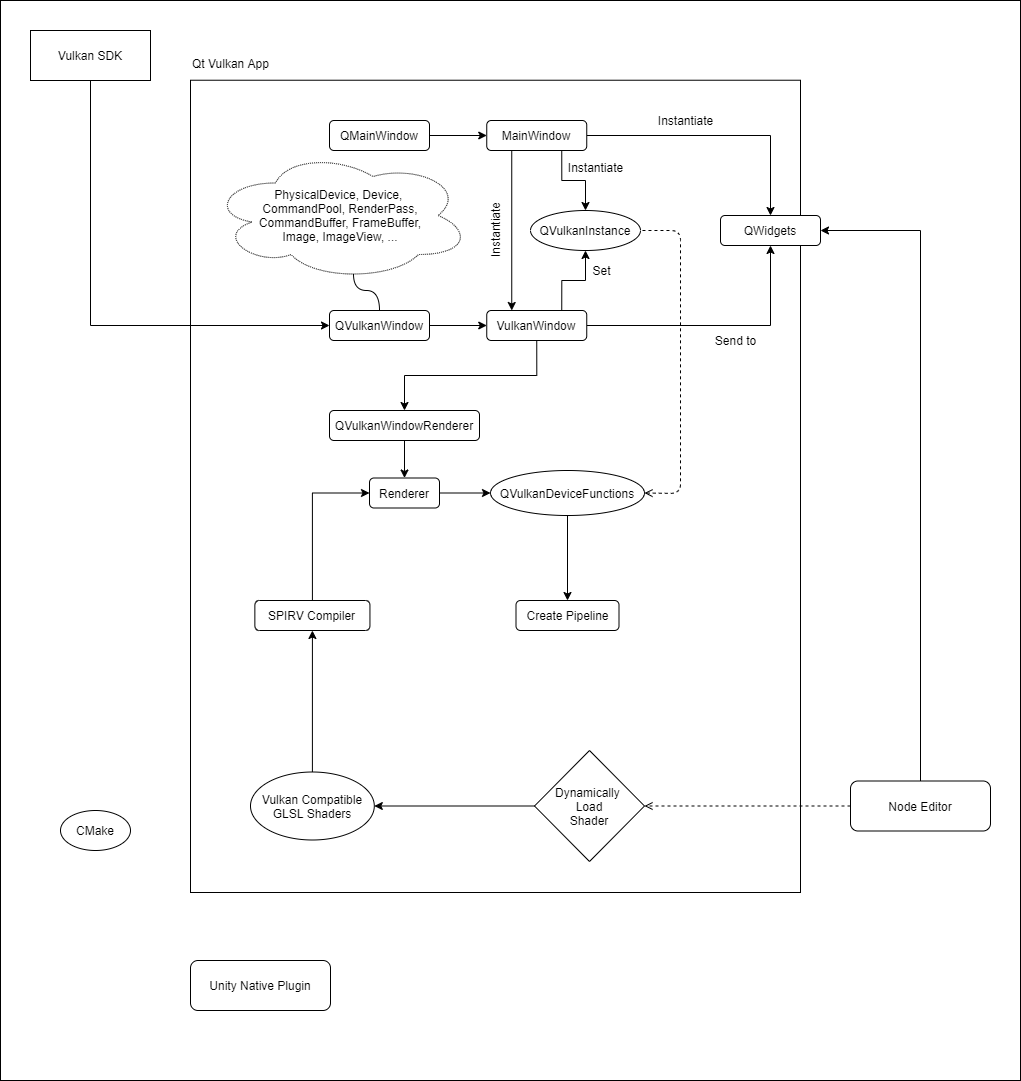

The diagram above was exported from draw.io. Its source (the exported page's mxGraphModel, read from the mxfile embedded in the PNG):
<mxGraphModel dx="1465" dy="1174" grid="1" gridSize="10" guides="1" tooltips="1" connect="1" arrows="1" fold="1" page="0" pageScale="1" pageWidth="1169" pageHeight="826" background="none" math="0" shadow="0">
  <root>
    <mxCell id="0" />
    <mxCell id="1" parent="0" />
    <mxCell id="81" value="" style="whiteSpace=wrap;html=1;" vertex="1" parent="1">
      <mxGeometry x="-50" y="-20" width="1020" height="1080" as="geometry" />
    </mxCell>
    <mxCell id="67" value="" style="group" parent="1" vertex="1" connectable="0">
      <mxGeometry x="140" y="10" width="610" height="862" as="geometry" />
    </mxCell>
    <mxCell id="10" value="" style="rounded=0;whiteSpace=wrap;html=1;" parent="67" vertex="1">
      <mxGeometry y="49.73076923076923" width="610" height="812.2692307692308" as="geometry" />
    </mxCell>
    <mxCell id="70" value="SPIRV Compiler" style="rounded=1;whiteSpace=wrap;html=1;" vertex="1" parent="67">
      <mxGeometry x="64.3609433962264" y="570" width="115.09433962264151" height="30" as="geometry" />
    </mxCell>
    <mxCell id="78" style="edgeStyle=orthogonalEdgeStyle;rounded=0;orthogonalLoop=1;jettySize=auto;html=1;entryX=0.5;entryY=1;entryDx=0;entryDy=0;exitX=0.5;exitY=0;exitDx=0;exitDy=0;" edge="1" parent="67" source="72" target="70">
      <mxGeometry relative="1" as="geometry" />
    </mxCell>
    <mxCell id="72" value="Vulkan Compatible GLSL Shaders" style="ellipse;whiteSpace=wrap;html=1;" vertex="1" parent="67">
      <mxGeometry x="60" y="741.5" width="123.81" height="68" as="geometry" />
    </mxCell>
    <mxCell id="7" value="Renderer" style="rounded=1;whiteSpace=wrap;html=1;" parent="67" vertex="1">
      <mxGeometry x="179" y="447.5" width="70" height="30" as="geometry" />
    </mxCell>
    <mxCell id="20" value="QVulkanWindowRenderer" style="rounded=1;whiteSpace=wrap;html=1;" parent="67" vertex="1">
      <mxGeometry x="139" y="380" width="150" height="30" as="geometry" />
    </mxCell>
    <mxCell id="77" style="edgeStyle=orthogonalEdgeStyle;rounded=0;orthogonalLoop=1;jettySize=auto;html=1;exitX=0.5;exitY=0;exitDx=0;exitDy=0;entryX=0;entryY=0.5;entryDx=0;entryDy=0;" edge="1" parent="67" source="70" target="7">
      <mxGeometry relative="1" as="geometry" />
    </mxCell>
    <mxCell id="39" style="edgeStyle=orthogonalEdgeStyle;rounded=0;orthogonalLoop=1;jettySize=auto;html=1;exitX=0.5;exitY=1;exitDx=0;exitDy=0;entryX=0.5;entryY=0;entryDx=0;entryDy=0;" parent="67" source="20" target="7" edge="1">
      <mxGeometry relative="1" as="geometry" />
    </mxCell>
    <mxCell id="87" style="edgeStyle=orthogonalEdgeStyle;rounded=0;orthogonalLoop=1;jettySize=auto;html=1;entryX=0.5;entryY=0;entryDx=0;entryDy=0;startArrow=none;startFill=0;endArrow=classic;endFill=1;" edge="1" parent="67" source="41" target="86">
      <mxGeometry relative="1" as="geometry" />
    </mxCell>
    <mxCell id="41" value="QVulkanDeviceFunctions" style="ellipse;whiteSpace=wrap;html=1;" parent="67" vertex="1">
      <mxGeometry x="300" y="440" width="154" height="45" as="geometry" />
    </mxCell>
    <mxCell id="42" style="edgeStyle=orthogonalEdgeStyle;rounded=0;orthogonalLoop=1;jettySize=auto;html=1;exitX=1;exitY=0.5;exitDx=0;exitDy=0;" parent="67" source="7" target="41" edge="1">
      <mxGeometry relative="1" as="geometry" />
    </mxCell>
    <mxCell id="85" style="edgeStyle=orthogonalEdgeStyle;rounded=0;orthogonalLoop=1;jettySize=auto;html=1;exitX=0;exitY=0.5;exitDx=0;exitDy=0;" edge="1" parent="67" source="83" target="72">
      <mxGeometry relative="1" as="geometry" />
    </mxCell>
    <mxCell id="83" value="Dynamically &lt;br&gt;Load&lt;br&gt;Shader" style="rhombus;whiteSpace=wrap;html=1;" vertex="1" parent="67">
      <mxGeometry x="344" y="720" width="110" height="111" as="geometry" />
    </mxCell>
    <mxCell id="46" value="&lt;span style=&quot;font-family: &amp;#34;helvetica&amp;#34; ; text-align: center&quot;&gt;Qt Vulkan App&lt;/span&gt;" style="text;whiteSpace=wrap;html=1;" parent="67" vertex="1">
      <mxGeometry y="19.73" width="90" height="30" as="geometry" />
    </mxCell>
    <mxCell id="86" value="Create Pipeline" style="rounded=1;whiteSpace=wrap;html=1;" vertex="1" parent="67">
      <mxGeometry x="325.5" y="570" width="103" height="30" as="geometry" />
    </mxCell>
    <mxCell id="88" value="&lt;div&gt;&lt;span&gt;PhysicalDevice,&amp;nbsp;&lt;/span&gt;&lt;span&gt;Device,&amp;nbsp;&lt;/span&gt;&lt;/div&gt;&lt;div&gt;&lt;span&gt;CommandPool, RenderPass,&lt;/span&gt;&lt;/div&gt;&lt;div&gt;&lt;span&gt;CommandBuffer, FrameBuffer,&lt;/span&gt;&lt;/div&gt;&lt;div&gt;&lt;span&gt;Image, ImageView, ...&lt;/span&gt;&lt;/div&gt;" style="ellipse;shape=cloud;whiteSpace=wrap;html=1;dashed=1;dashPattern=1 1;align=center;" vertex="1" parent="67">
      <mxGeometry x="20" y="120" width="260" height="130" as="geometry" />
    </mxCell>
    <mxCell id="24" value="QVulkanWindow" style="rounded=1;whiteSpace=wrap;html=1;" parent="67" vertex="1">
      <mxGeometry x="139" y="280" width="100" height="30" as="geometry" />
    </mxCell>
    <mxCell id="89" style="edgeStyle=orthogonalEdgeStyle;rounded=0;orthogonalLoop=1;jettySize=auto;html=1;exitX=0.5;exitY=0;exitDx=0;exitDy=0;entryX=0.55;entryY=0.95;entryDx=0;entryDy=0;entryPerimeter=0;startArrow=none;startFill=0;endArrow=none;endFill=0;curved=1;" edge="1" parent="67" source="24" target="88">
      <mxGeometry relative="1" as="geometry" />
    </mxCell>
    <mxCell id="26" value="QMainWindow" style="rounded=1;whiteSpace=wrap;html=1;" parent="67" vertex="1">
      <mxGeometry x="139" y="90" width="100" height="30" as="geometry" />
    </mxCell>
    <mxCell id="3" value="Vulkan SDK" style="rounded=0;whiteSpace=wrap;html=1;" parent="1" vertex="1">
      <mxGeometry x="-20" y="10" width="120" height="50" as="geometry" />
    </mxCell>
    <mxCell id="8" value="Unity Native Plugin" style="rounded=1;whiteSpace=wrap;html=1;" parent="1" vertex="1">
      <mxGeometry x="140" y="940" width="140" height="50" as="geometry" />
    </mxCell>
    <mxCell id="68" style="edgeStyle=orthogonalEdgeStyle;rounded=0;orthogonalLoop=1;jettySize=auto;html=1;exitX=0.5;exitY=0;exitDx=0;exitDy=0;entryX=1;entryY=0.5;entryDx=0;entryDy=0;" parent="1" source="9" target="47" edge="1">
      <mxGeometry relative="1" as="geometry" />
    </mxCell>
    <mxCell id="84" style="edgeStyle=orthogonalEdgeStyle;rounded=0;orthogonalLoop=1;jettySize=auto;html=1;exitX=0;exitY=0.5;exitDx=0;exitDy=0;dashed=1;endArrow=open;endFill=0;" edge="1" parent="1" source="9" target="83">
      <mxGeometry relative="1" as="geometry" />
    </mxCell>
    <mxCell id="9" value="Node Editor" style="rounded=1;whiteSpace=wrap;html=1;" parent="1" vertex="1">
      <mxGeometry x="800" y="760.5" width="140" height="50" as="geometry" />
    </mxCell>
    <mxCell id="18" value="CMake" style="ellipse;whiteSpace=wrap;html=1;" parent="1" vertex="1">
      <mxGeometry x="10" y="790" width="70" height="40" as="geometry" />
    </mxCell>
    <mxCell id="31" style="edgeStyle=orthogonalEdgeStyle;rounded=0;orthogonalLoop=1;jettySize=auto;html=1;exitX=1;exitY=0.5;exitDx=0;exitDy=0;" parent="1" source="24" target="30" edge="1">
      <mxGeometry relative="1" as="geometry" />
    </mxCell>
    <mxCell id="13" style="edgeStyle=orthogonalEdgeStyle;rounded=0;orthogonalLoop=1;jettySize=auto;html=1;exitX=0.5;exitY=1;exitDx=0;exitDy=0;entryX=0;entryY=0.5;entryDx=0;entryDy=0;" parent="1" source="3" target="24" edge="1">
      <mxGeometry relative="1" as="geometry">
        <mxPoint x="310" y="220" as="targetPoint" />
      </mxGeometry>
    </mxCell>
    <mxCell id="28" style="edgeStyle=orthogonalEdgeStyle;rounded=0;orthogonalLoop=1;jettySize=auto;html=1;exitX=1;exitY=0.5;exitDx=0;exitDy=0;" parent="1" source="26" target="27" edge="1">
      <mxGeometry relative="1" as="geometry" />
    </mxCell>
    <mxCell id="53" style="edgeStyle=orthogonalEdgeStyle;rounded=0;orthogonalLoop=1;jettySize=auto;html=1;exitX=1;exitY=0.5;exitDx=0;exitDy=0;entryX=0.5;entryY=0;entryDx=0;entryDy=0;" parent="1" source="27" target="47" edge="1">
      <mxGeometry relative="1" as="geometry" />
    </mxCell>
    <mxCell id="55" style="edgeStyle=orthogonalEdgeStyle;rounded=0;orthogonalLoop=1;jettySize=auto;html=1;exitX=0.75;exitY=1;exitDx=0;exitDy=0;entryX=0.5;entryY=0;entryDx=0;entryDy=0;" parent="1" source="27" target="29" edge="1">
      <mxGeometry relative="1" as="geometry" />
    </mxCell>
    <mxCell id="27" value="MainWindow" style="rounded=1;whiteSpace=wrap;html=1;" parent="1" vertex="1">
      <mxGeometry x="436.25" y="100" width="100" height="30" as="geometry" />
    </mxCell>
    <mxCell id="29" value="QVulkanInstance" style="ellipse;whiteSpace=wrap;html=1;" parent="1" vertex="1">
      <mxGeometry x="480" y="190" width="110" height="40" as="geometry" />
    </mxCell>
    <mxCell id="38" style="edgeStyle=orthogonalEdgeStyle;rounded=0;orthogonalLoop=1;jettySize=auto;html=1;exitX=0.5;exitY=1;exitDx=0;exitDy=0;entryX=0.5;entryY=0;entryDx=0;entryDy=0;" parent="1" source="30" target="20" edge="1">
      <mxGeometry relative="1" as="geometry" />
    </mxCell>
    <mxCell id="56" style="edgeStyle=orthogonalEdgeStyle;rounded=0;orthogonalLoop=1;jettySize=auto;html=1;exitX=0.75;exitY=0;exitDx=0;exitDy=0;entryX=0.5;entryY=1;entryDx=0;entryDy=0;" parent="1" source="30" target="29" edge="1">
      <mxGeometry relative="1" as="geometry" />
    </mxCell>
    <mxCell id="65" style="edgeStyle=orthogonalEdgeStyle;rounded=0;orthogonalLoop=1;jettySize=auto;html=1;exitX=1;exitY=0.5;exitDx=0;exitDy=0;entryX=0.5;entryY=1;entryDx=0;entryDy=0;" parent="1" source="30" target="47" edge="1">
      <mxGeometry relative="1" as="geometry" />
    </mxCell>
    <mxCell id="30" value="VulkanWindow" style="rounded=1;whiteSpace=wrap;html=1;" parent="1" vertex="1">
      <mxGeometry x="436.25" y="290" width="100" height="30" as="geometry" />
    </mxCell>
    <mxCell id="45" value="" style="endArrow=none;dashed=1;html=1;entryX=1;entryY=0.5;entryDx=0;entryDy=0;exitX=1;exitY=0.5;exitDx=0;exitDy=0;startArrow=open;startFill=0;" parent="1" source="41" target="29" edge="1">
      <mxGeometry width="50" height="50" relative="1" as="geometry">
        <mxPoint x="560" y="430" as="sourcePoint" />
        <mxPoint x="610" y="380" as="targetPoint" />
        <Array as="points">
          <mxPoint x="630" y="473" />
          <mxPoint x="630" y="210" />
        </Array>
      </mxGeometry>
    </mxCell>
    <mxCell id="47" value="QWidgets" style="rounded=1;whiteSpace=wrap;html=1;" parent="1" vertex="1">
      <mxGeometry x="670" y="195" width="100" height="30" as="geometry" />
    </mxCell>
    <mxCell id="57" value="" style="endArrow=classic;html=1;exitX=0.25;exitY=1;exitDx=0;exitDy=0;entryX=0.25;entryY=0;entryDx=0;entryDy=0;" parent="1" source="27" target="30" edge="1">
      <mxGeometry relative="1" as="geometry">
        <mxPoint x="500" y="20" as="sourcePoint" />
        <mxPoint x="690" y="-20" as="targetPoint" />
      </mxGeometry>
    </mxCell>
    <mxCell id="59" value="Instantiate" style="text;html=1;resizable=0;autosize=1;align=center;verticalAlign=middle;points=[];fillColor=none;strokeColor=none;rounded=0;rotation=270;" parent="1" vertex="1">
      <mxGeometry x="410" y="200" width="70" height="20" as="geometry" />
    </mxCell>
    <mxCell id="60" value="Set" style="text;html=1;resizable=0;autosize=1;align=center;verticalAlign=middle;points=[];fillColor=none;strokeColor=none;rounded=0;" parent="1" vertex="1">
      <mxGeometry x="536.25" y="240" width="30" height="20" as="geometry" />
    </mxCell>
    <mxCell id="61" value="Instantiate" style="text;html=1;resizable=0;autosize=1;align=center;verticalAlign=middle;points=[];fillColor=none;strokeColor=none;rounded=0;" parent="1" vertex="1">
      <mxGeometry x="510.25" y="137" width="70" height="20" as="geometry" />
    </mxCell>
    <mxCell id="62" value="Instantiate" style="text;html=1;resizable=0;autosize=1;align=center;verticalAlign=middle;points=[];fillColor=none;strokeColor=none;rounded=0;" parent="1" vertex="1">
      <mxGeometry x="600" y="90" width="70" height="20" as="geometry" />
    </mxCell>
    <mxCell id="64" value="Send to" style="text;html=1;resizable=0;autosize=1;align=center;verticalAlign=middle;points=[];fillColor=none;strokeColor=none;rounded=0;" parent="1" vertex="1">
      <mxGeometry x="655" y="310" width="60" height="20" as="geometry" />
    </mxCell>
  </root>
</mxGraphModel>